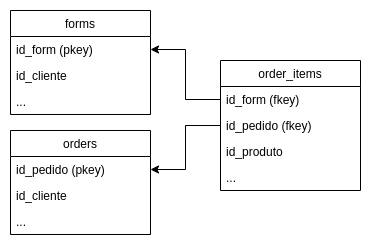

The diagram above was exported from draw.io. Its source (the exported page's mxGraphModel, read from the mxfile embedded in the PNG):
<mxGraphModel dx="1422" dy="767" grid="1" gridSize="10" guides="1" tooltips="1" connect="1" arrows="1" fold="1" page="1" pageScale="1" pageWidth="850" pageHeight="1100" math="0" shadow="0">
  <root>
    <mxCell id="0" />
    <mxCell id="1" parent="0" />
    <mxCell id="TW7luijqr8P6wx3Svp8H-1" value="forms" style="swimlane;fontStyle=0;childLayout=stackLayout;horizontal=1;startSize=26;fillColor=none;horizontalStack=0;resizeParent=1;resizeParentMax=0;resizeLast=0;collapsible=1;marginBottom=0;" vertex="1" parent="1">
      <mxGeometry x="170" y="140" width="140" height="104" as="geometry" />
    </mxCell>
    <mxCell id="TW7luijqr8P6wx3Svp8H-2" value="id_form (pkey)" style="text;strokeColor=none;fillColor=none;align=left;verticalAlign=top;spacingLeft=4;spacingRight=4;overflow=hidden;rotatable=0;points=[[0,0.5],[1,0.5]];portConstraint=eastwest;" vertex="1" parent="TW7luijqr8P6wx3Svp8H-1">
      <mxGeometry y="26" width="140" height="26" as="geometry" />
    </mxCell>
    <mxCell id="TW7luijqr8P6wx3Svp8H-18" value="id_cliente" style="text;strokeColor=none;fillColor=none;align=left;verticalAlign=top;spacingLeft=4;spacingRight=4;overflow=hidden;rotatable=0;points=[[0,0.5],[1,0.5]];portConstraint=eastwest;" vertex="1" parent="TW7luijqr8P6wx3Svp8H-1">
      <mxGeometry y="52" width="140" height="26" as="geometry" />
    </mxCell>
    <mxCell id="TW7luijqr8P6wx3Svp8H-3" value="..." style="text;strokeColor=none;fillColor=none;align=left;verticalAlign=top;spacingLeft=4;spacingRight=4;overflow=hidden;rotatable=0;points=[[0,0.5],[1,0.5]];portConstraint=eastwest;" vertex="1" parent="TW7luijqr8P6wx3Svp8H-1">
      <mxGeometry y="78" width="140" height="26" as="geometry" />
    </mxCell>
    <mxCell id="TW7luijqr8P6wx3Svp8H-5" value="order_items" style="swimlane;fontStyle=0;childLayout=stackLayout;horizontal=1;startSize=26;fillColor=none;horizontalStack=0;resizeParent=1;resizeParentMax=0;resizeLast=0;collapsible=1;marginBottom=0;" vertex="1" parent="1">
      <mxGeometry x="380" y="190" width="140" height="130" as="geometry" />
    </mxCell>
    <mxCell id="TW7luijqr8P6wx3Svp8H-6" value="id_form (fkey)" style="text;strokeColor=none;fillColor=none;align=left;verticalAlign=top;spacingLeft=4;spacingRight=4;overflow=hidden;rotatable=0;points=[[0,0.5],[1,0.5]];portConstraint=eastwest;" vertex="1" parent="TW7luijqr8P6wx3Svp8H-5">
      <mxGeometry y="26" width="140" height="26" as="geometry" />
    </mxCell>
    <mxCell id="TW7luijqr8P6wx3Svp8H-7" value="id_pedido (fkey)" style="text;strokeColor=none;fillColor=none;align=left;verticalAlign=top;spacingLeft=4;spacingRight=4;overflow=hidden;rotatable=0;points=[[0,0.5],[1,0.5]];portConstraint=eastwest;" vertex="1" parent="TW7luijqr8P6wx3Svp8H-5">
      <mxGeometry y="52" width="140" height="26" as="geometry" />
    </mxCell>
    <mxCell id="TW7luijqr8P6wx3Svp8H-9" value="id_produto" style="text;strokeColor=none;fillColor=none;align=left;verticalAlign=top;spacingLeft=4;spacingRight=4;overflow=hidden;rotatable=0;points=[[0,0.5],[1,0.5]];portConstraint=eastwest;" vertex="1" parent="TW7luijqr8P6wx3Svp8H-5">
      <mxGeometry y="78" width="140" height="26" as="geometry" />
    </mxCell>
    <mxCell id="TW7luijqr8P6wx3Svp8H-10" value="..." style="text;strokeColor=none;fillColor=none;align=left;verticalAlign=top;spacingLeft=4;spacingRight=4;overflow=hidden;rotatable=0;points=[[0,0.5],[1,0.5]];portConstraint=eastwest;" vertex="1" parent="TW7luijqr8P6wx3Svp8H-5">
      <mxGeometry y="104" width="140" height="26" as="geometry" />
    </mxCell>
    <mxCell id="TW7luijqr8P6wx3Svp8H-12" style="edgeStyle=orthogonalEdgeStyle;rounded=0;orthogonalLoop=1;jettySize=auto;html=1;entryX=1;entryY=0.5;entryDx=0;entryDy=0;" edge="1" parent="1" source="TW7luijqr8P6wx3Svp8H-6" target="TW7luijqr8P6wx3Svp8H-2">
      <mxGeometry relative="1" as="geometry" />
    </mxCell>
    <mxCell id="TW7luijqr8P6wx3Svp8H-13" value="orders" style="swimlane;fontStyle=0;childLayout=stackLayout;horizontal=1;startSize=26;fillColor=none;horizontalStack=0;resizeParent=1;resizeParentMax=0;resizeLast=0;collapsible=1;marginBottom=0;" vertex="1" parent="1">
      <mxGeometry x="170" y="260" width="140" height="104" as="geometry" />
    </mxCell>
    <mxCell id="TW7luijqr8P6wx3Svp8H-15" value="id_pedido (pkey)" style="text;strokeColor=none;fillColor=none;align=left;verticalAlign=top;spacingLeft=4;spacingRight=4;overflow=hidden;rotatable=0;points=[[0,0.5],[1,0.5]];portConstraint=eastwest;" vertex="1" parent="TW7luijqr8P6wx3Svp8H-13">
      <mxGeometry y="26" width="140" height="26" as="geometry" />
    </mxCell>
    <mxCell id="TW7luijqr8P6wx3Svp8H-16" value="id_cliente" style="text;strokeColor=none;fillColor=none;align=left;verticalAlign=top;spacingLeft=4;spacingRight=4;overflow=hidden;rotatable=0;points=[[0,0.5],[1,0.5]];portConstraint=eastwest;" vertex="1" parent="TW7luijqr8P6wx3Svp8H-13">
      <mxGeometry y="52" width="140" height="26" as="geometry" />
    </mxCell>
    <mxCell id="TW7luijqr8P6wx3Svp8H-17" value="..." style="text;strokeColor=none;fillColor=none;align=left;verticalAlign=top;spacingLeft=4;spacingRight=4;overflow=hidden;rotatable=0;points=[[0,0.5],[1,0.5]];portConstraint=eastwest;" vertex="1" parent="TW7luijqr8P6wx3Svp8H-13">
      <mxGeometry y="78" width="140" height="26" as="geometry" />
    </mxCell>
    <mxCell id="TW7luijqr8P6wx3Svp8H-19" style="edgeStyle=orthogonalEdgeStyle;rounded=0;orthogonalLoop=1;jettySize=auto;html=1;exitX=0;exitY=0.5;exitDx=0;exitDy=0;" edge="1" parent="1" source="TW7luijqr8P6wx3Svp8H-7" target="TW7luijqr8P6wx3Svp8H-15">
      <mxGeometry relative="1" as="geometry" />
    </mxCell>
  </root>
</mxGraphModel>